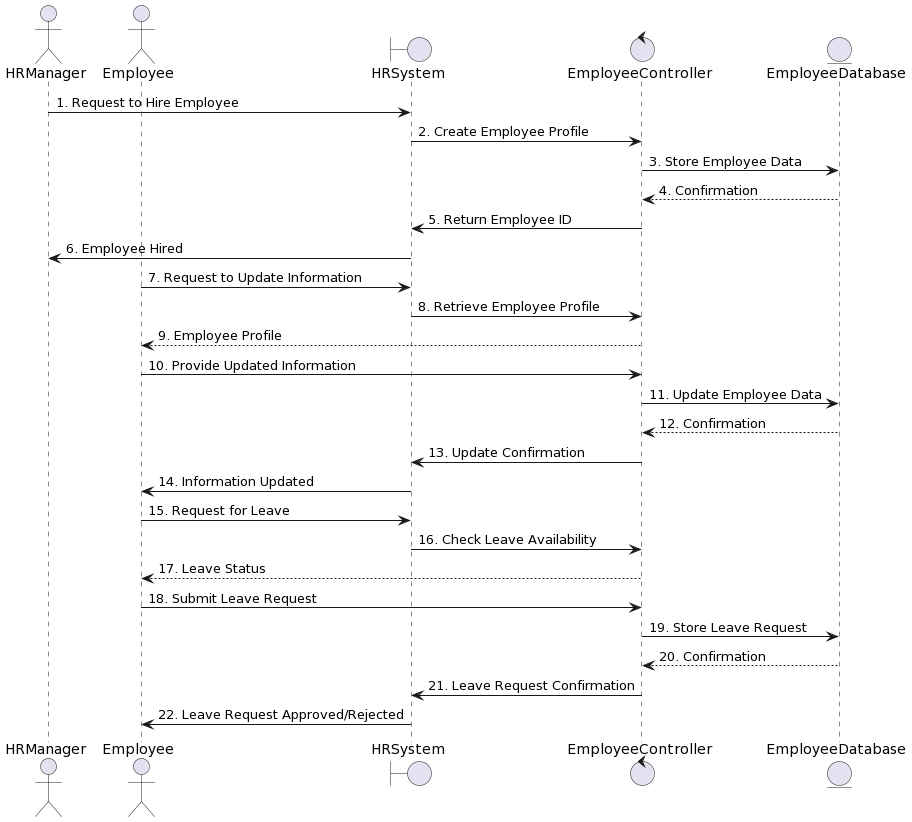

The diagram above was rendered by PlantUML. Its source (embedded in the PNG):
@startuml
actor HRManager
actor Employee
boundary HRSystem
control EmployeeController
entity EmployeeDatabase

HRManager -> HRSystem: 1. Request to Hire Employee
HRSystem -> EmployeeController: 2. Create Employee Profile
EmployeeController -> EmployeeDatabase: 3. Store Employee Data
EmployeeDatabase --> EmployeeController: 4. Confirmation
EmployeeController -> HRSystem: 5. Return Employee ID
HRSystem -> HRManager: 6. Employee Hired

Employee -> HRSystem: 7. Request to Update Information
HRSystem -> EmployeeController: 8. Retrieve Employee Profile
EmployeeController --> Employee: 9. Employee Profile
Employee -> EmployeeController: 10. Provide Updated Information
EmployeeController -> EmployeeDatabase: 11. Update Employee Data
EmployeeDatabase --> EmployeeController: 12. Confirmation
EmployeeController -> HRSystem: 13. Update Confirmation
HRSystem -> Employee: 14. Information Updated

Employee -> HRSystem: 15. Request for Leave
HRSystem -> EmployeeController: 16. Check Leave Availability
EmployeeController --> Employee: 17. Leave Status
Employee -> EmployeeController: 18. Submit Leave Request
EmployeeController -> EmployeeDatabase: 19. Store Leave Request
EmployeeDatabase --> EmployeeController: 20. Confirmation
EmployeeController -> HRSystem: 21. Leave Request Confirmation
HRSystem -> Employee: 22. Leave Request Approved/Rejected
@enduml